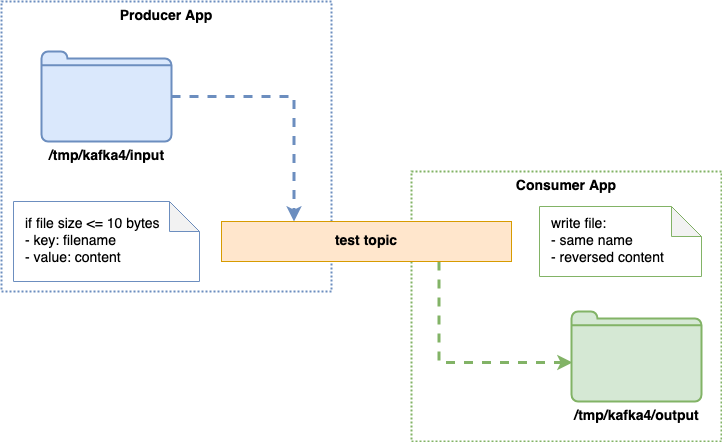

The diagram above was exported from draw.io. Its source (the exported page's mxGraphModel, read from the mxfile embedded in the PNG):
<mxGraphModel dx="946" dy="576" grid="1" gridSize="10" guides="1" tooltips="1" connect="1" arrows="1" fold="1" page="1" pageScale="1" pageWidth="850" pageHeight="1100" math="0" shadow="0">
  <root>
    <mxCell id="0" />
    <mxCell id="1" parent="0" />
    <mxCell id="2fRKhRd3r3CRuqVhyiHO-14" value="Producer App" style="rounded=0;whiteSpace=wrap;html=1;fontSize=14;align=center;fillColor=none;strokeColor=#6c8ebf;dashed=1;dashPattern=1 1;strokeWidth=2;verticalAlign=top;fontStyle=1" vertex="1" parent="1">
      <mxGeometry x="40" y="10" width="330" height="290" as="geometry" />
    </mxCell>
    <mxCell id="2fRKhRd3r3CRuqVhyiHO-15" value="Consumer App" style="rounded=0;whiteSpace=wrap;html=1;fontSize=14;align=center;fillColor=none;strokeColor=#82b366;dashed=1;dashPattern=1 1;strokeWidth=2;verticalAlign=top;fontStyle=1" vertex="1" parent="1">
      <mxGeometry x="450" y="180" width="310" height="270" as="geometry" />
    </mxCell>
    <mxCell id="2fRKhRd3r3CRuqVhyiHO-6" style="edgeStyle=orthogonalEdgeStyle;rounded=0;orthogonalLoop=1;jettySize=auto;html=1;entryX=0.25;entryY=0;entryDx=0;entryDy=0;fontSize=14;fillColor=#dae8fc;strokeColor=#6c8ebf;dashed=1;strokeWidth=3;" edge="1" parent="1" source="2fRKhRd3r3CRuqVhyiHO-1" target="2fRKhRd3r3CRuqVhyiHO-4">
      <mxGeometry relative="1" as="geometry" />
    </mxCell>
    <mxCell id="2fRKhRd3r3CRuqVhyiHO-1" value="/tmp/kafka4/input" style="html=1;verticalLabelPosition=bottom;align=center;labelBackgroundColor=#ffffff;verticalAlign=top;strokeWidth=2;strokeColor=#6c8ebf;shadow=0;dashed=0;shape=mxgraph.ios7.icons.folder;fontStyle=1;fontSize=14;horizontal=1;fillColor=#dae8fc;" vertex="1" parent="1">
      <mxGeometry x="80" y="60" width="130" height="90" as="geometry" />
    </mxCell>
    <mxCell id="2fRKhRd3r3CRuqVhyiHO-10" style="edgeStyle=orthogonalEdgeStyle;rounded=0;orthogonalLoop=1;jettySize=auto;html=1;exitX=0.75;exitY=1;exitDx=0;exitDy=0;entryX=0.008;entryY=0.567;entryDx=0;entryDy=0;entryPerimeter=0;fontSize=14;fillColor=#d5e8d4;strokeColor=#82b366;dashed=1;strokeWidth=3;" edge="1" parent="1" source="2fRKhRd3r3CRuqVhyiHO-4" target="2fRKhRd3r3CRuqVhyiHO-9">
      <mxGeometry relative="1" as="geometry" />
    </mxCell>
    <mxCell id="2fRKhRd3r3CRuqVhyiHO-11" value="&lt;div&gt;if file size &amp;lt;= 10 bytes&lt;/div&gt;&lt;div&gt;- key: filename&lt;/div&gt;&lt;div&gt;- value: content&lt;br&gt;&lt;/div&gt;" style="shape=note;whiteSpace=wrap;html=1;backgroundOutline=1;darkOpacity=0.05;fontSize=14;fillColor=none;strokeColor=#6c8ebf;align=left;spacingLeft=10;verticalAlign=middle;strokeWidth=1;" vertex="1" parent="1">
      <mxGeometry x="52" y="210" width="186" height="80" as="geometry" />
    </mxCell>
    <mxCell id="2fRKhRd3r3CRuqVhyiHO-9" value="/tmp/kafka4/output" style="html=1;verticalLabelPosition=bottom;align=center;labelBackgroundColor=#ffffff;verticalAlign=top;strokeWidth=2;strokeColor=#82b366;shadow=0;dashed=0;shape=mxgraph.ios7.icons.folder;fontStyle=1;fontSize=14;horizontal=1;fillColor=#d5e8d4;" vertex="1" parent="1">
      <mxGeometry x="610" y="320" width="130" height="90" as="geometry" />
    </mxCell>
    <mxCell id="2fRKhRd3r3CRuqVhyiHO-12" value="&lt;div&gt;write file: &lt;br&gt;&lt;/div&gt;&lt;div&gt;- same name&lt;br&gt;&lt;/div&gt;&lt;div&gt;- reversed content&lt;br&gt;&lt;/div&gt;" style="shape=note;whiteSpace=wrap;html=1;backgroundOutline=1;darkOpacity=0.05;fontSize=14;fillColor=none;strokeColor=#82b366;align=left;spacingLeft=10;verticalAlign=middle;spacing=2;strokeWidth=1;" vertex="1" parent="1">
      <mxGeometry x="578" y="215" width="162" height="70" as="geometry" />
    </mxCell>
    <mxCell id="2fRKhRd3r3CRuqVhyiHO-4" value="test topic" style="rounded=0;whiteSpace=wrap;html=1;fontSize=14;fillColor=#ffe6cc;strokeColor=#d79b00;fontStyle=1" vertex="1" parent="1">
      <mxGeometry x="260" y="230" width="290" height="40" as="geometry" />
    </mxCell>
  </root>
</mxGraphModel>